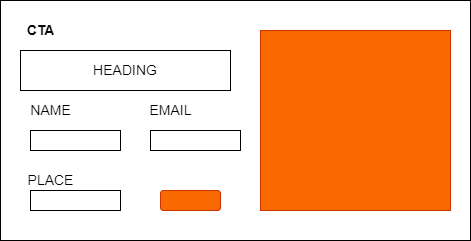

The diagram above was exported from draw.io. Its source (the exported page's mxGraphModel, read from the mxfile embedded in the PNG):
<mxGraphModel dx="782" dy="428" grid="1" gridSize="10" guides="1" tooltips="1" connect="1" arrows="1" fold="1" page="1" pageScale="1" pageWidth="850" pageHeight="1100" math="0" shadow="0">
  <root>
    <mxCell id="0" />
    <mxCell id="1" parent="0" />
    <mxCell id="bUFfYbYGfJFZIND3v9ik-69" value="" style="whiteSpace=wrap;html=1;" vertex="1" parent="1">
      <mxGeometry x="60" y="40" width="470" height="240" as="geometry" />
    </mxCell>
    <mxCell id="bUFfYbYGfJFZIND3v9ik-70" value="" style="whiteSpace=wrap;html=1;fillColor=#fa6800;fontColor=#000000;strokeColor=#C73500;" vertex="1" parent="1">
      <mxGeometry x="320" y="70" width="190" height="180" as="geometry" />
    </mxCell>
    <mxCell id="bUFfYbYGfJFZIND3v9ik-71" value="&lt;font style=&quot;font-size: 14px&quot;&gt;&lt;b&gt;CTA&lt;/b&gt;&lt;/font&gt;" style="text;html=1;resizable=0;autosize=1;align=center;verticalAlign=middle;points=[];fillColor=none;strokeColor=none;rounded=0;" vertex="1" parent="1">
      <mxGeometry x="80" y="60" width="40" height="20" as="geometry" />
    </mxCell>
    <mxCell id="bUFfYbYGfJFZIND3v9ik-72" value="HEADING" style="whiteSpace=wrap;html=1;fontSize=14;" vertex="1" parent="1">
      <mxGeometry x="80" y="90" width="210" height="40" as="geometry" />
    </mxCell>
    <mxCell id="bUFfYbYGfJFZIND3v9ik-73" value="NAME" style="text;html=1;resizable=0;autosize=1;align=center;verticalAlign=middle;points=[];fillColor=none;strokeColor=none;rounded=0;fontSize=14;" vertex="1" parent="1">
      <mxGeometry x="80" y="140" width="60" height="20" as="geometry" />
    </mxCell>
    <mxCell id="bUFfYbYGfJFZIND3v9ik-74" value="EMAIL" style="text;html=1;resizable=0;autosize=1;align=center;verticalAlign=middle;points=[];fillColor=none;strokeColor=none;rounded=0;fontSize=14;" vertex="1" parent="1">
      <mxGeometry x="200" y="140" width="60" height="20" as="geometry" />
    </mxCell>
    <mxCell id="bUFfYbYGfJFZIND3v9ik-75" value="PLACE" style="text;html=1;resizable=0;autosize=1;align=center;verticalAlign=middle;points=[];fillColor=none;strokeColor=none;rounded=0;fontSize=14;" vertex="1" parent="1">
      <mxGeometry x="80" y="210" width="60" height="20" as="geometry" />
    </mxCell>
    <mxCell id="bUFfYbYGfJFZIND3v9ik-76" value="" style="whiteSpace=wrap;html=1;fontSize=14;" vertex="1" parent="1">
      <mxGeometry x="90" y="170" width="90" height="20" as="geometry" />
    </mxCell>
    <mxCell id="bUFfYbYGfJFZIND3v9ik-77" value="" style="whiteSpace=wrap;html=1;fontSize=14;" vertex="1" parent="1">
      <mxGeometry x="210" y="170" width="90" height="20" as="geometry" />
    </mxCell>
    <mxCell id="bUFfYbYGfJFZIND3v9ik-78" value="" style="whiteSpace=wrap;html=1;fontSize=14;" vertex="1" parent="1">
      <mxGeometry x="90" y="230" width="90" height="20" as="geometry" />
    </mxCell>
    <mxCell id="bUFfYbYGfJFZIND3v9ik-79" value="" style="rounded=1;whiteSpace=wrap;html=1;fontSize=14;fillColor=#fa6800;fontColor=#000000;strokeColor=#C73500;" vertex="1" parent="1">
      <mxGeometry x="220" y="230" width="60" height="20" as="geometry" />
    </mxCell>
  </root>
</mxGraphModel>